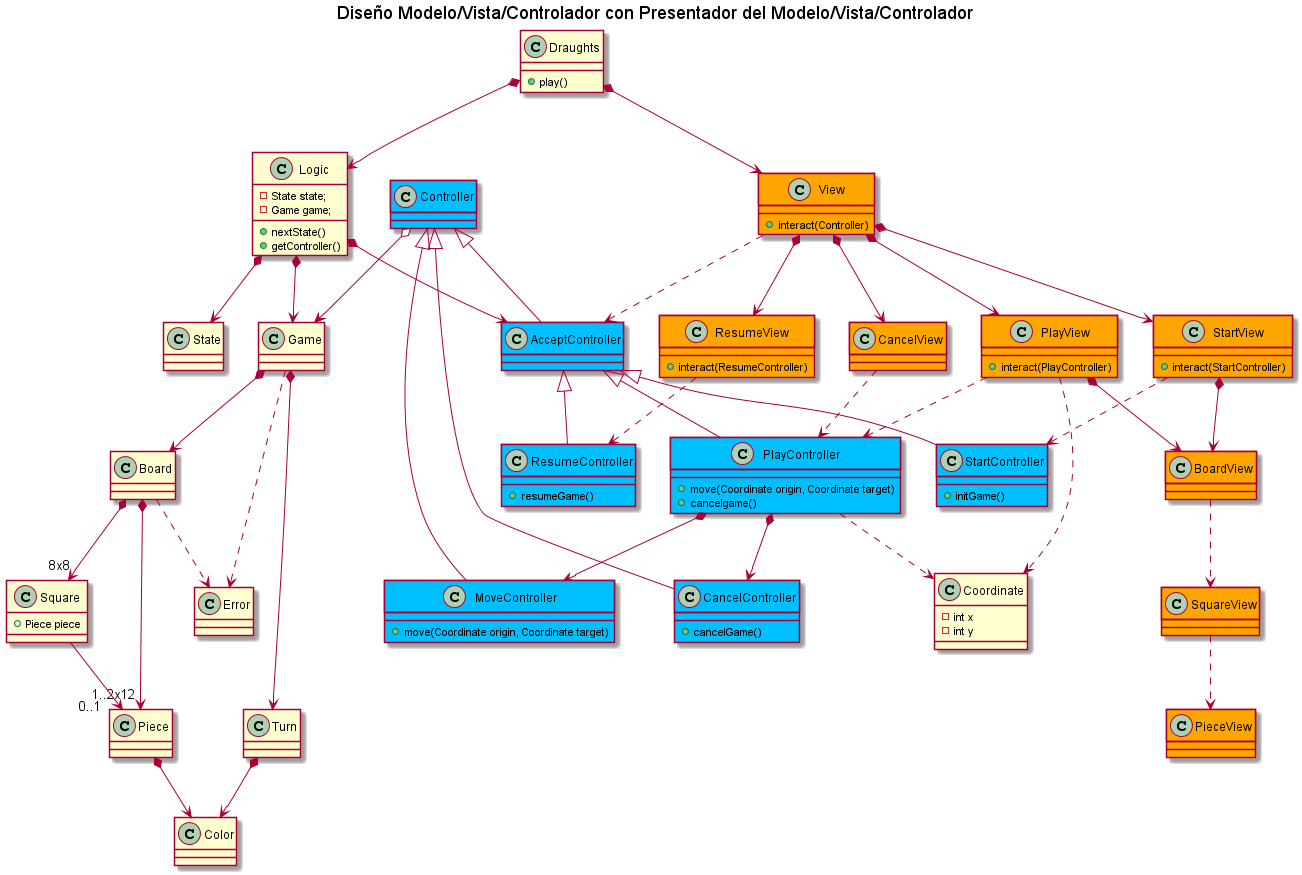

The diagram above was rendered by PlantUML. Its source (embedded in the PNG):
@startuml

title Diseño Modelo/Vista/Controlador con Presentador del Modelo/Vista/Controlador

class Draughts {
+ play()
}
Draughts *-down-> Logic
Draughts *-down-> View

class View #orange {
+ interact(Controller)
}

class StartView #orange {
+ interact(StartController)
}

class PlayView  #orange {
+ interact(PlayController)
}

class CancelView  #orange {
}

class ResumeView  #orange {
+ interact(ResumeController)
}

class BoardView #orange{
}

class SquareView #orange{
}

class PieceView #orange{
}

StartView ..> StartController
PlayView ..> PlayController
CancelView ..> PlayController
ResumeView ..> ResumeController

View *-down-> StartView
View *-down-> PlayView
View *-down-> CancelView
View *-down-> ResumeView
StartView *-down-> BoardView
PlayView *-down-> BoardView
BoardView ..> SquareView
SquareView ..> PieceView

View ..> AcceptController

class Logic{
    - State state;
    - Game game;
    + nextState()
    + getController()
}
Logic *--> State
Logic *--> Game
Logic *-down-> AcceptController

class Controller #DeepSkyBlue{
}

class AcceptController #DeepSkyBlue{
}

Controller <|-down- AcceptController
AcceptController <|-down- StartController
AcceptController <|-down- PlayController
Controller <|-down- MoveController
Controller <|-down- CancelController
AcceptController <|-down- ResumeController
Controller o--> Game

class StartController #DeepSkyBlue{
    +initGame()
}

class MoveController #DeepSkyBlue{
    + move(Coordinate origin, Coordinate target)
}

class CancelController #DeepSkyBlue{
    + cancelGame()
}

class ResumeController #DeepSkyBlue{
    +resumeGame()
}

class PlayController #DeepSkyBlue{
    + move(Coordinate origin, Coordinate target)
    + cancelgame()
}
PlayController ..> Coordinate

PlayView ..> Coordinate

class Coordinate{
    -int x
    -int y
}

PlayController *-down-> CancelController
PlayController *-down-> MoveController


class Game{
}
Game *-down-> Board
Game *-down-> Turn
Game ..> Error

class Board{
}
Board *-down-> "8x8" Square
Board *-down-> "1..2x12" Piece
Board ..> Error

class Square{
    +Piece piece
}
Square  --> "0..1" Piece

class Piece{
}

Piece *--> Color 

class Color{
}

class Turn{
}
Turn *--> Color

class State{
}

class Error{
}

@enduml